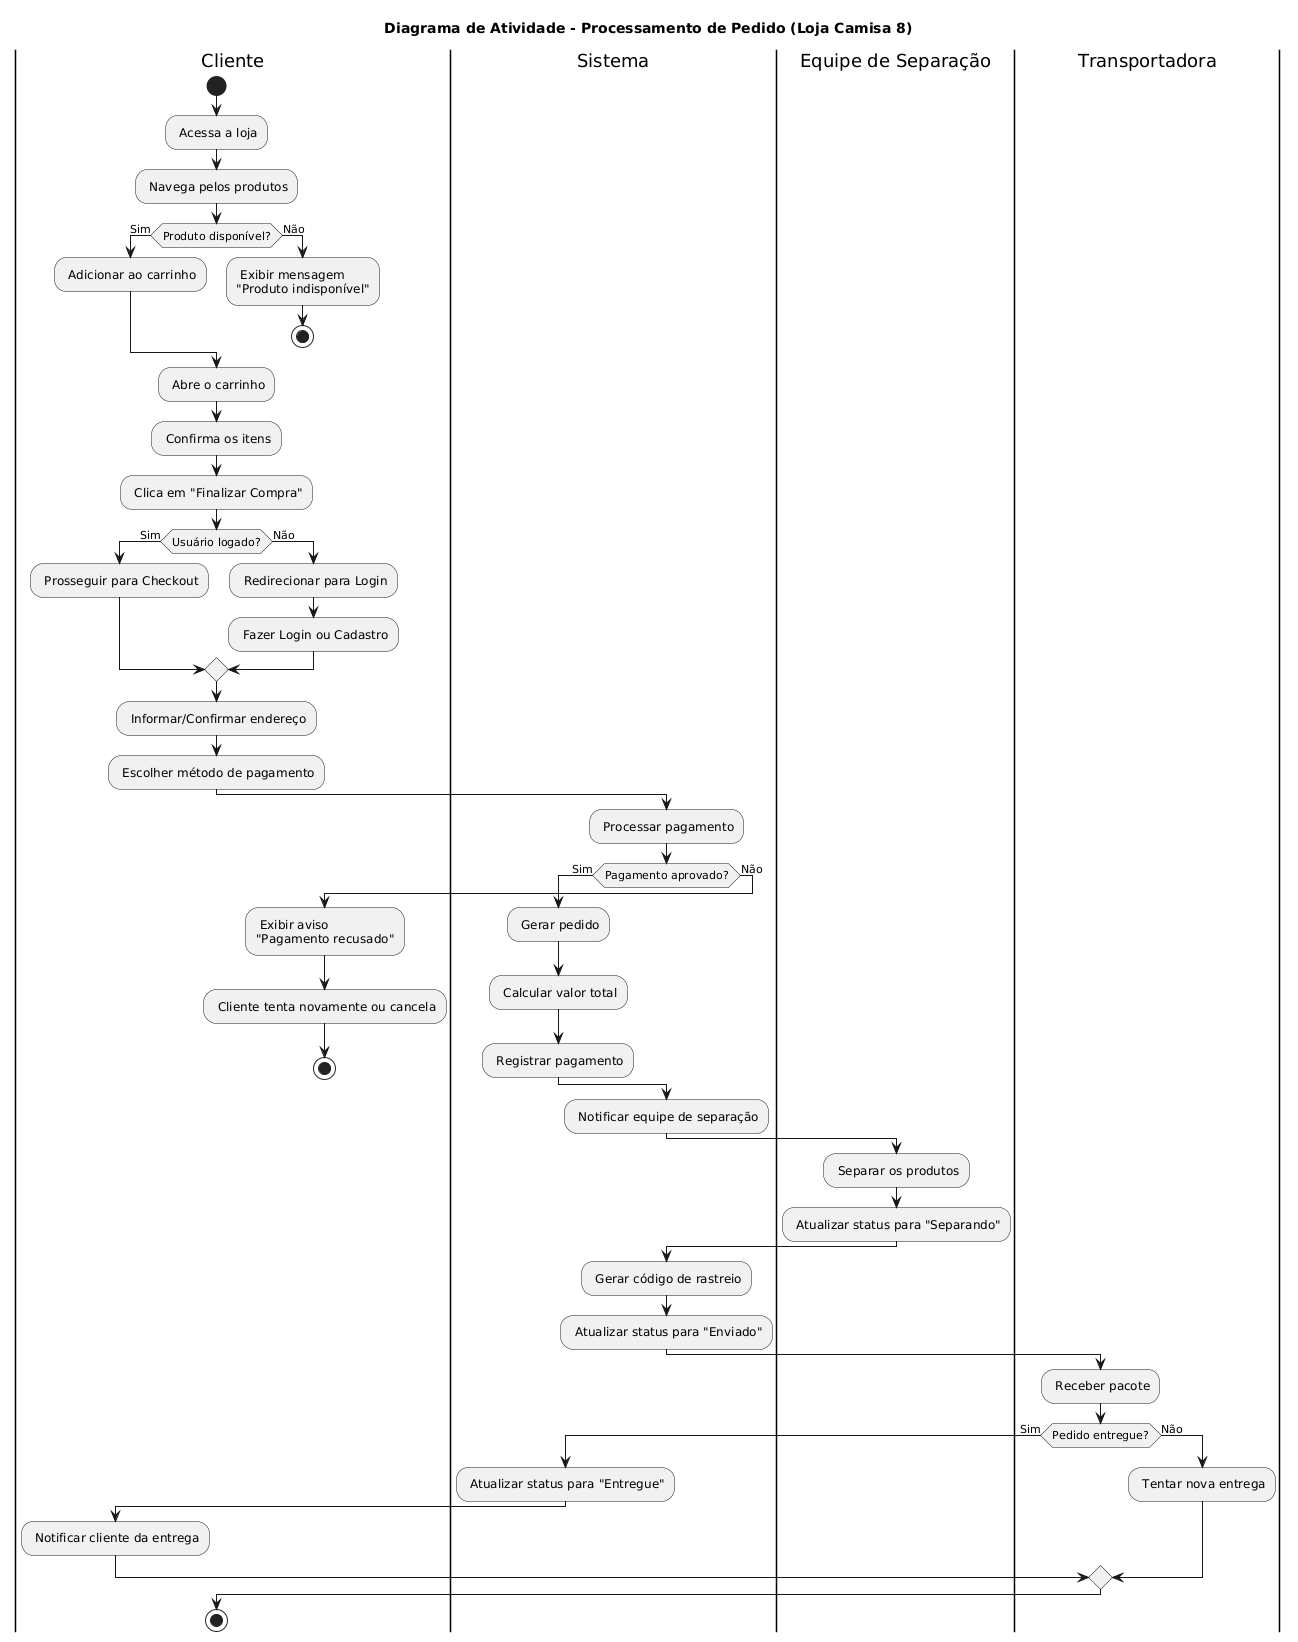

The diagram above was rendered by PlantUML. Its source (embedded in the PNG):
@startuml
title **Diagrama de Atividade - Processamento de Pedido (Loja Camisa 8)**

|Cliente|
start
: Acessa a loja;
: Navega pelos produtos;

' --- Verificação de estoque ---
if (Produto disponível?) then (Sim)
    : Adicionar ao carrinho;
else (Não)
    : Exibir mensagem\n"Produto indisponível";
    stop
endif

' --- Carrinho ---
: Abre o carrinho;
: Confirma os itens;
: Clica em "Finalizar Compra";

' --- Autenticação ---
if (Usuário logado?) then (Sim)
    : Prosseguir para Checkout;
else (Não)
    : Redirecionar para Login;
    : Fazer Login ou Cadastro;
endif

' --- Checkout ---
: Informar/Confirmar endereço;
: Escolher método de pagamento;

|Sistema|
: Processar pagamento;

' --- Decisão de pagamento ---
if (Pagamento aprovado?) then (Sim)
    : Gerar pedido;
    : Calcular valor total;
    : Registrar pagamento;
else (Não)
    |Cliente|
    : Exibir aviso\n"Pagamento recusado";
    : Cliente tenta novamente ou cancela;
    stop
endif

' --- Processamento interno ---
|Sistema|
: Notificar equipe de separação;

|Equipe de Separação|
: Separar os produtos;
: Atualizar status para "Separando";

' --- Expedição ---
|Sistema|
: Gerar código de rastreio;
: Atualizar status para "Enviado";

|Transportadora|
: Receber pacote;

' --- Entrega ---
if (Pedido entregue?) then (Sim)
    |Sistema|
    : Atualizar status para "Entregue";
    |Cliente|
    : Notificar cliente da entrega;
else (Não)
    |Transportadora|
    : Tentar nova entrega;
endif

|Cliente|
stop
@enduml